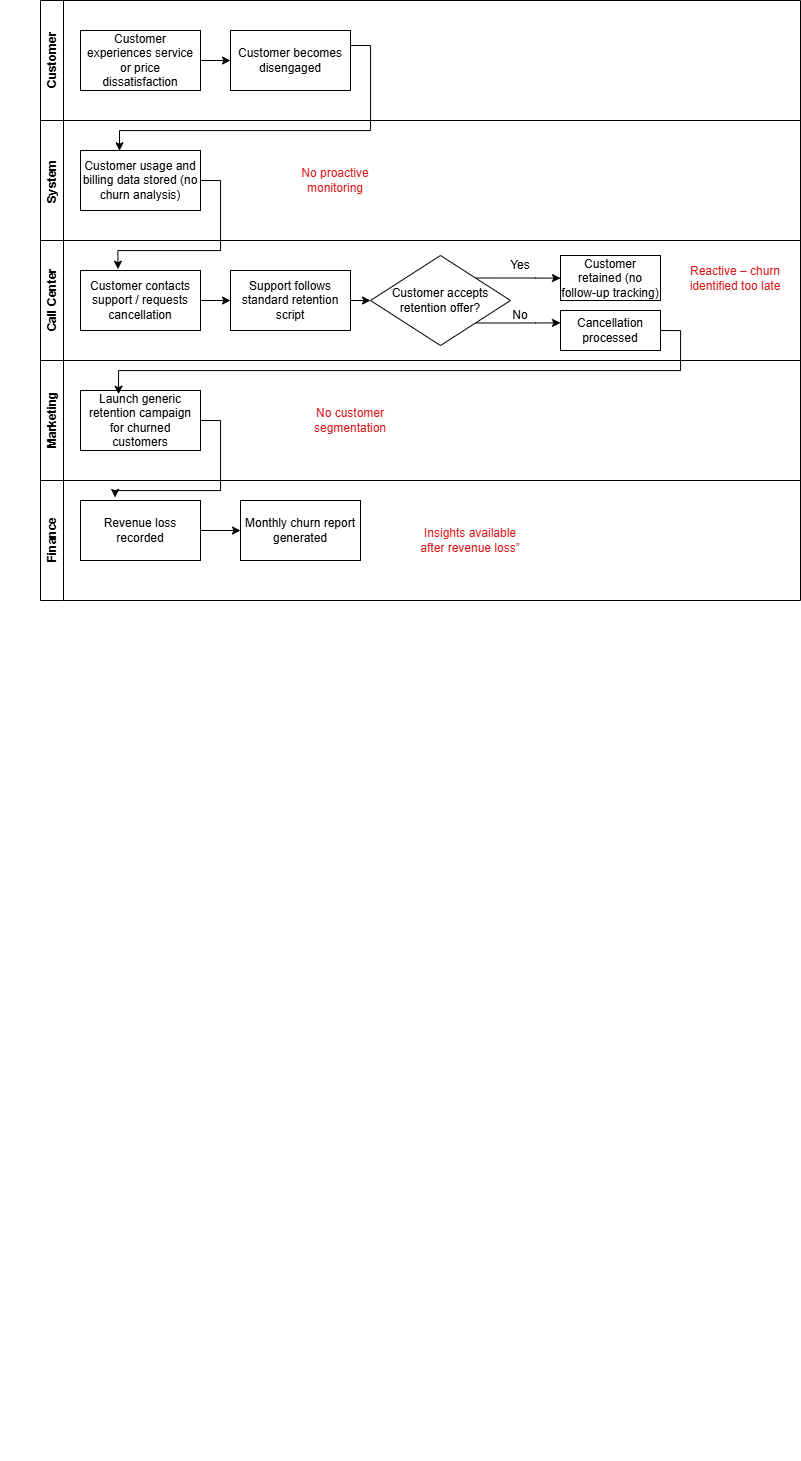

The diagram above was exported from draw.io. Its source (the exported page's mxGraphModel, read from the mxfile embedded in the PNG):
<mxGraphModel dx="1389" dy="713" grid="1" gridSize="10" guides="1" tooltips="1" connect="1" arrows="1" fold="1" page="1" pageScale="1" pageWidth="850" pageHeight="1100" math="0" shadow="0">
  <root>
    <mxCell id="0" />
    <mxCell id="1" parent="0" />
    <mxCell id="O7VV2XoohFdymnvirPmS-1" parent="1" style="text;whiteSpace=wrap;html=1;" value="&#10;  &#10;    &#10;      &#10;        &#10;        &#10;        &#10;        &#10;        &#10;          &#10;        &#10;        &#10;          &#10;        &#10;        &#10;        &#10;        &#10;          &#10;        &#10;        &#10;          &#10;        &#10;        &#10;        &#10;        &#10;          &#10;        &#10;        &#10;          &#10;        &#10;        &#10;        &#10;        &#10;          &#10;        &#10;        &#10;          &#10;        &#10;        &#10;&#10;        &#10;        &#10;          &#10;        &#10;        &#10;          &#10;        &#10;        &#10;        &#10;          &#10;        &#10;        &#10;        &#10;          &#10;        &#10;        &#10;        &#10;        &#10;          &#10;        &#10;        &#10;        &#10;        &#10;          &#10;        &#10;        &#10;        &#10;        &#10;          &#10;        &#10;        &#10;        &#10;        &#10;          &#10;        &#10;        &#10;&#10;        &#10;        &#10;          &#10;        &#10;        &#10;        &#10;          &#10;        &#10;        &#10;          &#10;        &#10;        &#10;          &#10;        &#10;        &#10;          &#10;        &#10;        &#10;          &#10;        &#10;      &#10;    &#10;  &#10;" vertex="1">
      <mxGeometry height="1460" width="30" as="geometry" />
    </mxCell>
    <mxCell id="O7VV2XoohFdymnvirPmS-2" parent="1" style="text;whiteSpace=wrap;html=1;" value="&#10;  &#10;    &#10;      &#10;        &#10;        &#10;        &#10;        &#10;        &#10;          &#10;        &#10;        &#10;          &#10;        &#10;        &#10;        &#10;        &#10;          &#10;        &#10;        &#10;          &#10;        &#10;        &#10;        &#10;        &#10;          &#10;        &#10;        &#10;          &#10;        &#10;        &#10;        &#10;        &#10;          &#10;        &#10;        &#10;          &#10;        &#10;        &#10;&#10;        &#10;        &#10;          &#10;        &#10;        &#10;          &#10;        &#10;        &#10;        &#10;          &#10;        &#10;        &#10;        &#10;          &#10;        &#10;        &#10;        &#10;        &#10;          &#10;        &#10;        &#10;        &#10;        &#10;          &#10;        &#10;        &#10;        &#10;        &#10;          &#10;        &#10;        &#10;        &#10;        &#10;          &#10;        &#10;        &#10;&#10;        &#10;        &#10;          &#10;        &#10;        &#10;        &#10;          &#10;        &#10;        &#10;          &#10;        &#10;        &#10;          &#10;        &#10;        &#10;          &#10;        &#10;        &#10;          &#10;        &#10;      &#10;    &#10;  &#10;" vertex="1">
      <mxGeometry height="1460" width="30" as="geometry" />
    </mxCell>
    <mxCell id="THV_xoAny3LeApGcbklX-10" parent="1" style="swimlane;horizontal=0;whiteSpace=wrap;html=1;" value="Customer" vertex="1">
      <mxGeometry height="120" width="760" x="40" as="geometry">
        <mxRectangle height="140" width="40" x="330" y="180" as="alternateBounds" />
      </mxGeometry>
    </mxCell>
    <mxCell id="THV_xoAny3LeApGcbklX-33" edge="1" parent="THV_xoAny3LeApGcbklX-10" source="THV_xoAny3LeApGcbklX-18" style="edgeStyle=orthogonalEdgeStyle;rounded=0;orthogonalLoop=1;jettySize=auto;html=1;exitX=1;exitY=0.5;exitDx=0;exitDy=0;entryX=0;entryY=0.5;entryDx=0;entryDy=0;" target="THV_xoAny3LeApGcbklX-20">
      <mxGeometry relative="1" as="geometry" />
    </mxCell>
    <mxCell id="THV_xoAny3LeApGcbklX-18" parent="THV_xoAny3LeApGcbklX-10" style="rounded=0;whiteSpace=wrap;html=1;" value="Customer experiences service or price dissatisfaction" vertex="1">
      <mxGeometry height="60" width="120" x="40" y="30" as="geometry" />
    </mxCell>
    <mxCell id="THV_xoAny3LeApGcbklX-20" parent="THV_xoAny3LeApGcbklX-10" style="rounded=0;whiteSpace=wrap;html=1;" value="Customer becomes disengaged" vertex="1">
      <mxGeometry height="60" width="120" x="190" y="30" as="geometry" />
    </mxCell>
    <mxCell id="THV_xoAny3LeApGcbklX-13" parent="1" style="swimlane;horizontal=0;whiteSpace=wrap;html=1;" value="System&amp;nbsp;" vertex="1">
      <mxGeometry height="120" width="760" x="40" y="120" as="geometry" />
    </mxCell>
    <mxCell id="THV_xoAny3LeApGcbklX-21" parent="THV_xoAny3LeApGcbklX-13" style="rounded=0;whiteSpace=wrap;html=1;" value="Customer usage and billing data stored (no churn analysis)" vertex="1">
      <mxGeometry height="60" width="120" x="40" y="30" as="geometry" />
    </mxCell>
    <mxCell id="THV_xoAny3LeApGcbklX-42" parent="THV_xoAny3LeApGcbklX-13" style="text;html=1;whiteSpace=wrap;strokeColor=none;fillColor=none;align=center;verticalAlign=middle;rounded=0;fontColor=light-dark(#db1616, #ededed);" value="No proactive monitoring" vertex="1">
      <mxGeometry height="20" width="110" x="240" y="50" as="geometry" />
    </mxCell>
    <mxCell id="THV_xoAny3LeApGcbklX-14" parent="1" style="swimlane;horizontal=0;whiteSpace=wrap;html=1;" value="Call Center" vertex="1">
      <mxGeometry height="120" width="760" x="40" y="240" as="geometry" />
    </mxCell>
    <mxCell id="THV_xoAny3LeApGcbklX-34" edge="1" parent="THV_xoAny3LeApGcbklX-14" source="THV_xoAny3LeApGcbklX-22" style="edgeStyle=orthogonalEdgeStyle;rounded=0;orthogonalLoop=1;jettySize=auto;html=1;exitX=1;exitY=0.5;exitDx=0;exitDy=0;entryX=0;entryY=0.5;entryDx=0;entryDy=0;" target="THV_xoAny3LeApGcbklX-25">
      <mxGeometry relative="1" as="geometry" />
    </mxCell>
    <mxCell id="THV_xoAny3LeApGcbklX-22" parent="THV_xoAny3LeApGcbklX-14" style="rounded=0;whiteSpace=wrap;html=1;" value="Customer contacts support / requests cancellation" vertex="1">
      <mxGeometry height="60" width="120" x="40" y="30" as="geometry" />
    </mxCell>
    <mxCell id="THV_xoAny3LeApGcbklX-35" edge="1" parent="THV_xoAny3LeApGcbklX-14" source="THV_xoAny3LeApGcbklX-25" style="edgeStyle=orthogonalEdgeStyle;rounded=0;orthogonalLoop=1;jettySize=auto;html=1;exitX=1;exitY=0.5;exitDx=0;exitDy=0;entryX=0;entryY=0.5;entryDx=0;entryDy=0;" target="THV_xoAny3LeApGcbklX-26">
      <mxGeometry relative="1" as="geometry" />
    </mxCell>
    <mxCell id="THV_xoAny3LeApGcbklX-25" parent="THV_xoAny3LeApGcbklX-14" style="rounded=0;whiteSpace=wrap;html=1;" value="Support follows standard retention script" vertex="1">
      <mxGeometry height="60" width="120" x="190" y="30" as="geometry" />
    </mxCell>
    <mxCell id="THV_xoAny3LeApGcbklX-28" edge="1" parent="THV_xoAny3LeApGcbklX-14" source="THV_xoAny3LeApGcbklX-26" style="edgeStyle=orthogonalEdgeStyle;rounded=0;orthogonalLoop=1;jettySize=auto;html=1;exitX=1;exitY=0;exitDx=0;exitDy=0;">
      <mxGeometry relative="1" as="geometry">
        <mxPoint x="520" y="37.61904761904759" as="targetPoint" />
      </mxGeometry>
    </mxCell>
    <mxCell id="THV_xoAny3LeApGcbklX-30" edge="1" parent="THV_xoAny3LeApGcbklX-14" source="THV_xoAny3LeApGcbklX-26" style="edgeStyle=orthogonalEdgeStyle;rounded=0;orthogonalLoop=1;jettySize=auto;html=1;exitX=1;exitY=1;exitDx=0;exitDy=0;">
      <mxGeometry relative="1" as="geometry">
        <mxPoint x="520" y="82.3809523809523" as="targetPoint" />
      </mxGeometry>
    </mxCell>
    <mxCell id="THV_xoAny3LeApGcbklX-26" parent="THV_xoAny3LeApGcbklX-14" style="rhombus;whiteSpace=wrap;html=1;" value="Customer accepts retention offer?" vertex="1">
      <mxGeometry height="90" width="140" x="330" y="15" as="geometry" />
    </mxCell>
    <mxCell id="THV_xoAny3LeApGcbklX-31" parent="THV_xoAny3LeApGcbklX-14" style="rounded=0;whiteSpace=wrap;html=1;" value="Customer retained (no follow-up tracking)" vertex="1">
      <mxGeometry height="45" width="100" x="520" y="15" as="geometry" />
    </mxCell>
    <mxCell id="THV_xoAny3LeApGcbklX-32" parent="THV_xoAny3LeApGcbklX-14" style="rounded=0;whiteSpace=wrap;html=1;" value="Cancellation processed" vertex="1">
      <mxGeometry height="40" width="100" x="520" y="70" as="geometry" />
    </mxCell>
    <mxCell id="THV_xoAny3LeApGcbklX-41" parent="THV_xoAny3LeApGcbklX-14" style="text;html=1;whiteSpace=wrap;strokeColor=none;fillColor=none;align=center;verticalAlign=middle;rounded=0;" value="&lt;font style=&quot;color: light-dark(rgb(218, 22, 22), rgb(237, 237, 237));&quot;&gt;Reactive – churn identified too late&lt;/font&gt;" vertex="1">
      <mxGeometry height="12.5" width="110" x="640" y="31.25" as="geometry" />
    </mxCell>
    <mxCell id="THV_xoAny3LeApGcbklX-15" parent="1" style="swimlane;horizontal=0;whiteSpace=wrap;html=1;" value="Marketing" vertex="1">
      <mxGeometry height="120" width="760" x="40" y="360" as="geometry" />
    </mxCell>
    <mxCell id="THV_xoAny3LeApGcbklX-43" parent="THV_xoAny3LeApGcbklX-15" style="text;html=1;whiteSpace=wrap;strokeColor=none;fillColor=none;align=center;verticalAlign=middle;rounded=0;fontColor=light-dark(#da1616, #ededed);" value="No customer segmentation" vertex="1">
      <mxGeometry height="15" width="80" x="270" y="52.5" as="geometry" />
    </mxCell>
    <mxCell id="THV_xoAny3LeApGcbklX-45" parent="THV_xoAny3LeApGcbklX-15" style="rounded=0;whiteSpace=wrap;html=1;" value="Launch generic retention campaign for churned customers" vertex="1">
      <mxGeometry height="60" width="120" x="40" y="30" as="geometry" />
    </mxCell>
    <mxCell id="THV_xoAny3LeApGcbklX-17" parent="1" style="swimlane;horizontal=0;whiteSpace=wrap;html=1;" value="Finance" vertex="1">
      <mxGeometry height="120" width="760" x="40" y="480" as="geometry" />
    </mxCell>
    <mxCell id="THV_xoAny3LeApGcbklX-40" edge="1" parent="THV_xoAny3LeApGcbklX-17" source="THV_xoAny3LeApGcbklX-38" style="edgeStyle=orthogonalEdgeStyle;rounded=0;orthogonalLoop=1;jettySize=auto;html=1;exitX=1;exitY=0.5;exitDx=0;exitDy=0;entryX=0;entryY=0.5;entryDx=0;entryDy=0;" target="THV_xoAny3LeApGcbklX-39">
      <mxGeometry relative="1" as="geometry" />
    </mxCell>
    <mxCell id="THV_xoAny3LeApGcbklX-38" parent="THV_xoAny3LeApGcbklX-17" style="rounded=0;whiteSpace=wrap;html=1;" value="Revenue loss recorded" vertex="1">
      <mxGeometry height="60" width="120" x="40" y="20" as="geometry" />
    </mxCell>
    <mxCell id="THV_xoAny3LeApGcbklX-39" parent="THV_xoAny3LeApGcbklX-17" style="rounded=0;whiteSpace=wrap;html=1;" value="Monthly churn report generated" vertex="1">
      <mxGeometry height="60" width="120" x="200" y="20" as="geometry" />
    </mxCell>
    <mxCell id="THV_xoAny3LeApGcbklX-44" parent="THV_xoAny3LeApGcbklX-17" style="text;html=1;whiteSpace=wrap;strokeColor=none;fillColor=none;align=center;verticalAlign=middle;rounded=0;fontColor=light-dark(#da1616, #ededed);" value="Insights available after revenue loss”" vertex="1">
      <mxGeometry height="10" width="120" x="370" y="55" as="geometry" />
    </mxCell>
    <mxCell id="THV_xoAny3LeApGcbklX-36" parent="1" style="text;html=1;whiteSpace=wrap;strokeColor=none;fillColor=none;align=center;verticalAlign=middle;rounded=0;" value="Yes" vertex="1">
      <mxGeometry height="30" width="60" x="490" y="250" as="geometry" />
    </mxCell>
    <mxCell id="THV_xoAny3LeApGcbklX-37" parent="1" style="text;html=1;whiteSpace=wrap;strokeColor=none;fillColor=none;align=center;verticalAlign=middle;rounded=0;" value="No" vertex="1">
      <mxGeometry height="30" width="60" x="490" y="300" as="geometry" />
    </mxCell>
    <mxCell id="THV_xoAny3LeApGcbklX-46" edge="1" parent="1" source="THV_xoAny3LeApGcbklX-20" style="edgeStyle=orthogonalEdgeStyle;rounded=0;orthogonalLoop=1;jettySize=auto;html=1;exitX=1;exitY=0.25;exitDx=0;exitDy=0;entryX=0.325;entryY=0.004;entryDx=0;entryDy=0;entryPerimeter=0;" target="THV_xoAny3LeApGcbklX-21">
      <mxGeometry relative="1" as="geometry">
        <Array as="points">
          <mxPoint x="370" y="45" />
          <mxPoint x="370" y="130" />
          <mxPoint x="119" y="130" />
        </Array>
        <mxPoint x="120" y="140" as="targetPoint" />
      </mxGeometry>
    </mxCell>
    <mxCell id="THV_xoAny3LeApGcbklX-47" edge="1" parent="1" source="THV_xoAny3LeApGcbklX-21" style="edgeStyle=orthogonalEdgeStyle;rounded=0;orthogonalLoop=1;jettySize=auto;html=1;exitX=1;exitY=0.5;exitDx=0;exitDy=0;entryX=0.312;entryY=-0.021;entryDx=0;entryDy=0;entryPerimeter=0;" target="THV_xoAny3LeApGcbklX-22">
      <mxGeometry relative="1" as="geometry">
        <Array as="points">
          <mxPoint x="220" y="180" />
          <mxPoint x="220" y="250" />
          <mxPoint x="117" y="250" />
        </Array>
      </mxGeometry>
    </mxCell>
    <mxCell id="THV_xoAny3LeApGcbklX-48" edge="1" parent="1" source="THV_xoAny3LeApGcbklX-32" style="edgeStyle=orthogonalEdgeStyle;rounded=0;orthogonalLoop=1;jettySize=auto;html=1;exitX=1;exitY=0.5;exitDx=0;exitDy=0;entryX=0.317;entryY=0.062;entryDx=0;entryDy=0;entryPerimeter=0;" target="THV_xoAny3LeApGcbklX-45">
      <mxGeometry relative="1" as="geometry" />
    </mxCell>
    <mxCell id="THV_xoAny3LeApGcbklX-50" edge="1" parent="1" source="THV_xoAny3LeApGcbklX-45" style="edgeStyle=orthogonalEdgeStyle;rounded=0;orthogonalLoop=1;jettySize=auto;html=1;exitX=1;exitY=0.5;exitDx=0;exitDy=0;entryX=0.288;entryY=-0.051;entryDx=0;entryDy=0;entryPerimeter=0;" target="THV_xoAny3LeApGcbklX-38">
      <mxGeometry relative="1" as="geometry">
        <Array as="points">
          <mxPoint x="220" y="420" />
          <mxPoint x="220" y="490" />
          <mxPoint x="115" y="490" />
        </Array>
      </mxGeometry>
    </mxCell>
  </root>
</mxGraphModel>